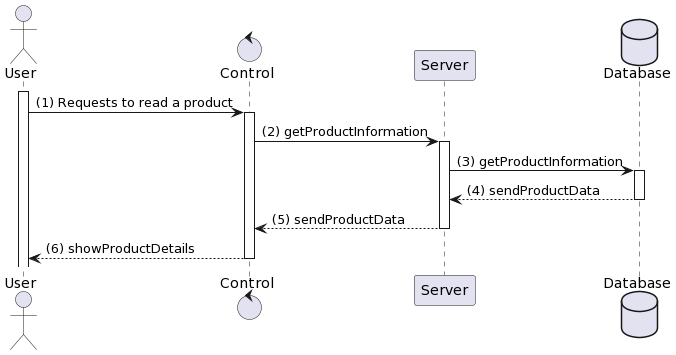

The diagram above was rendered by PlantUML. Its source (embedded in the PNG):
@startuml
actor User
control "Control" as C
participant "Server" as S
database Database

activate User
User -> C: (1) Requests to read a product
activate C
C -> S: (2) getProductInformation
activate S
S -> Database: (3) getProductInformation
activate Database
Database --> S: (4) sendProductData
deactivate Database
S --> C: (5) sendProductData
deactivate S
C --> User: (6) showProductDetails
deactivate C
@enduml